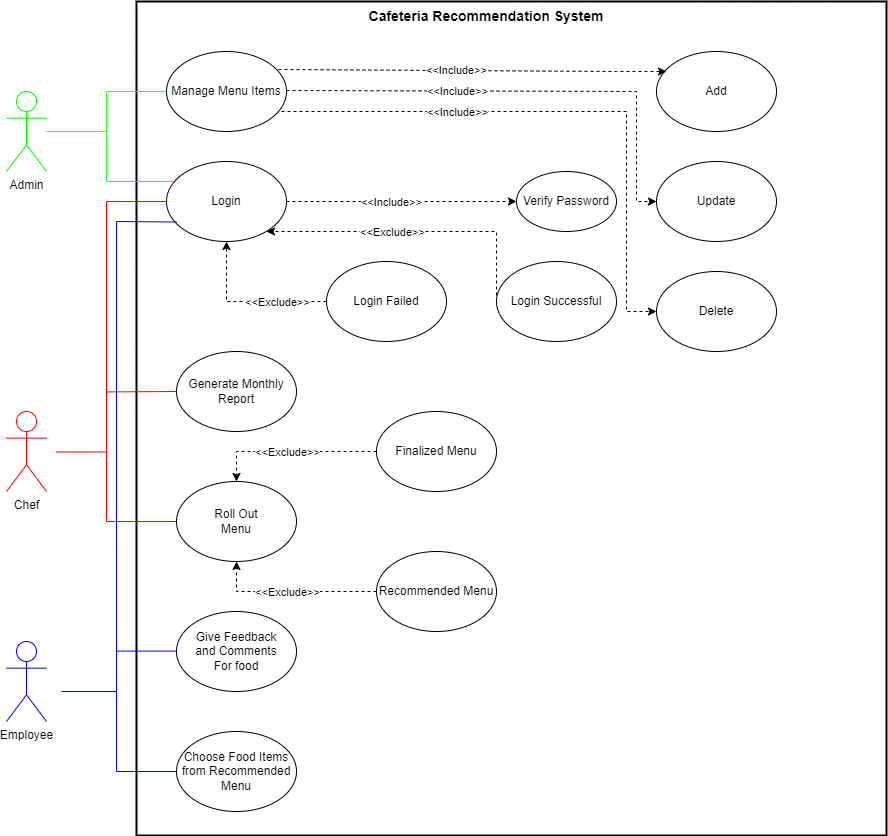

The diagram above was exported from draw.io. Its source (the exported page's mxGraphModel, read from the mxfile embedded in the PNG):
<mxGraphModel dx="880" dy="532" grid="0" gridSize="10" guides="1" tooltips="1" connect="1" arrows="1" fold="1" page="1" pageScale="1" pageWidth="850" pageHeight="1100" math="0" shadow="0">
  <root>
    <mxCell id="0" />
    <mxCell id="1" parent="0" />
    <mxCell id="mHvCp_ySBk9BDKlMtv4h-28" value="" style="rounded=0;whiteSpace=wrap;html=1;strokeWidth=2;" parent="1" vertex="1">
      <mxGeometry x="500" y="90" width="750" height="834" as="geometry" />
    </mxCell>
    <mxCell id="mHvCp_ySBk9BDKlMtv4h-29" value="&lt;b&gt;&lt;font style=&quot;font-size: 14px;&quot;&gt;Cafeteria Recommendation System&lt;/font&gt;&lt;/b&gt;" style="text;html=1;align=center;verticalAlign=middle;whiteSpace=wrap;rounded=0;" parent="1" vertex="1">
      <mxGeometry x="720" y="90" width="260" height="30" as="geometry" />
    </mxCell>
    <mxCell id="mHvCp_ySBk9BDKlMtv4h-30" value="Admin" style="shape=umlActor;verticalLabelPosition=bottom;verticalAlign=top;html=1;outlineConnect=0;strokeColor=#00FF00;" parent="1" vertex="1">
      <mxGeometry x="370" y="180" width="40" height="80" as="geometry" />
    </mxCell>
    <mxCell id="mHvCp_ySBk9BDKlMtv4h-33" value="Manage Menu Items" style="ellipse;whiteSpace=wrap;html=1;" parent="1" vertex="1">
      <mxGeometry x="530" y="140" width="120" height="80" as="geometry" />
    </mxCell>
    <mxCell id="mHvCp_ySBk9BDKlMtv4h-34" value="Add" style="ellipse;whiteSpace=wrap;html=1;" parent="1" vertex="1">
      <mxGeometry x="1020" y="140" width="120" height="80" as="geometry" />
    </mxCell>
    <mxCell id="mHvCp_ySBk9BDKlMtv4h-35" value="Update" style="ellipse;whiteSpace=wrap;html=1;" parent="1" vertex="1">
      <mxGeometry x="1020" y="250" width="120" height="80" as="geometry" />
    </mxCell>
    <mxCell id="mHvCp_ySBk9BDKlMtv4h-36" value="Delete" style="ellipse;whiteSpace=wrap;html=1;" parent="1" vertex="1">
      <mxGeometry x="1020" y="360" width="120" height="80" as="geometry" />
    </mxCell>
    <mxCell id="mHvCp_ySBk9BDKlMtv4h-37" value="Login" style="ellipse;whiteSpace=wrap;html=1;" parent="1" vertex="1">
      <mxGeometry x="530" y="250" width="120" height="80" as="geometry" />
    </mxCell>
    <mxCell id="mHvCp_ySBk9BDKlMtv4h-38" value="Verify Password" style="ellipse;whiteSpace=wrap;html=1;" parent="1" vertex="1">
      <mxGeometry x="880" y="260" width="100" height="60" as="geometry" />
    </mxCell>
    <mxCell id="mHvCp_ySBk9BDKlMtv4h-39" value="Login Successful" style="ellipse;whiteSpace=wrap;html=1;" parent="1" vertex="1">
      <mxGeometry x="860" y="350" width="120" height="80" as="geometry" />
    </mxCell>
    <mxCell id="mHvCp_ySBk9BDKlMtv4h-41" value="Employee" style="shape=umlActor;verticalLabelPosition=bottom;verticalAlign=top;html=1;outlineConnect=0;strokeColor=#0000FF;" parent="1" vertex="1">
      <mxGeometry x="370" y="730" width="40" height="80" as="geometry" />
    </mxCell>
    <mxCell id="mHvCp_ySBk9BDKlMtv4h-44" value="Generate Monthly&lt;br&gt;Report" style="ellipse;whiteSpace=wrap;html=1;" parent="1" vertex="1">
      <mxGeometry x="540" y="440" width="120" height="80" as="geometry" />
    </mxCell>
    <mxCell id="mHvCp_ySBk9BDKlMtv4h-45" value="Roll Out&lt;br&gt;Menu" style="ellipse;whiteSpace=wrap;html=1;" parent="1" vertex="1">
      <mxGeometry x="540" y="570" width="120" height="80" as="geometry" />
    </mxCell>
    <mxCell id="mHvCp_ySBk9BDKlMtv4h-46" value="Chef" style="shape=umlActor;verticalLabelPosition=bottom;verticalAlign=top;html=1;outlineConnect=0;strokeColor=#FF0000;" parent="1" vertex="1">
      <mxGeometry x="370" y="500" width="40" height="80" as="geometry" />
    </mxCell>
    <mxCell id="mHvCp_ySBk9BDKlMtv4h-49" value="Login Failed" style="ellipse;whiteSpace=wrap;html=1;" parent="1" vertex="1">
      <mxGeometry x="690" y="350" width="120" height="80" as="geometry" />
    </mxCell>
    <mxCell id="mHvCp_ySBk9BDKlMtv4h-50" value="Give Feedback &lt;br&gt;and Comments&lt;br&gt;For food" style="ellipse;whiteSpace=wrap;html=1;" parent="1" vertex="1">
      <mxGeometry x="540" y="700" width="120" height="80" as="geometry" />
    </mxCell>
    <mxCell id="mHvCp_ySBk9BDKlMtv4h-51" value="Choose Food Items from Recommended Menu" style="ellipse;whiteSpace=wrap;html=1;" parent="1" vertex="1">
      <mxGeometry x="540" y="820" width="120" height="80" as="geometry" />
    </mxCell>
    <mxCell id="mHvCp_ySBk9BDKlMtv4h-52" value="Finalized Menu" style="ellipse;whiteSpace=wrap;html=1;" parent="1" vertex="1">
      <mxGeometry x="740" y="500" width="120" height="80" as="geometry" />
    </mxCell>
    <mxCell id="mHvCp_ySBk9BDKlMtv4h-68" value="" style="endArrow=none;html=1;rounded=0;fillColor=#33FF33;strokeColor=#33FF33;" parent="1" source="mHvCp_ySBk9BDKlMtv4h-30" target="mHvCp_ySBk9BDKlMtv4h-33" edge="1">
      <mxGeometry width="50" height="50" relative="1" as="geometry">
        <mxPoint x="410" y="240" as="sourcePoint" />
        <mxPoint x="460" y="200" as="targetPoint" />
        <Array as="points">
          <mxPoint x="440" y="220" />
          <mxPoint x="470" y="220" />
          <mxPoint x="470" y="200" />
          <mxPoint x="470" y="180" />
        </Array>
      </mxGeometry>
    </mxCell>
    <mxCell id="mHvCp_ySBk9BDKlMtv4h-71" value="" style="endArrow=none;html=1;rounded=0;fillColor=#33FF33;strokeColor=#33FF33;" parent="1" edge="1">
      <mxGeometry width="50" height="50" relative="1" as="geometry">
        <mxPoint x="470" y="220" as="sourcePoint" />
        <mxPoint x="537" y="270" as="targetPoint" />
        <Array as="points">
          <mxPoint x="470" y="270" />
        </Array>
      </mxGeometry>
    </mxCell>
    <mxCell id="mHvCp_ySBk9BDKlMtv4h-72" value="" style="endArrow=none;html=1;rounded=0;strokeColor=#FF0000;" parent="1" edge="1">
      <mxGeometry width="50" height="50" relative="1" as="geometry">
        <mxPoint x="420" y="540.42" as="sourcePoint" />
        <mxPoint x="540" y="480.00000000000006" as="targetPoint" />
        <Array as="points">
          <mxPoint x="470" y="540.42" />
          <mxPoint x="470" y="480.42" />
        </Array>
      </mxGeometry>
    </mxCell>
    <mxCell id="mHvCp_ySBk9BDKlMtv4h-73" value="" style="endArrow=none;html=1;rounded=0;exitX=0;exitY=0.5;exitDx=0;exitDy=0;strokeColor=#FF0000;" parent="1" source="mHvCp_ySBk9BDKlMtv4h-45" edge="1">
      <mxGeometry width="50" height="50" relative="1" as="geometry">
        <mxPoint x="470" y="550" as="sourcePoint" />
        <mxPoint x="470" y="530" as="targetPoint" />
        <Array as="points">
          <mxPoint x="470" y="610" />
        </Array>
      </mxGeometry>
    </mxCell>
    <mxCell id="mHvCp_ySBk9BDKlMtv4h-76" value="" style="endArrow=none;html=1;rounded=0;entryX=0;entryY=0.5;entryDx=0;entryDy=0;fillColor=#FF0000;strokeColor=#FF0000;" parent="1" target="mHvCp_ySBk9BDKlMtv4h-37" edge="1">
      <mxGeometry width="50" height="50" relative="1" as="geometry">
        <mxPoint x="470" y="490" as="sourcePoint" />
        <mxPoint x="540" y="311" as="targetPoint" />
        <Array as="points">
          <mxPoint x="470" y="290" />
        </Array>
      </mxGeometry>
    </mxCell>
    <mxCell id="mHvCp_ySBk9BDKlMtv4h-77" value="" style="endArrow=none;html=1;rounded=0;entryX=0.083;entryY=0.756;entryDx=0;entryDy=0;entryPerimeter=0;strokeColor=#0000FF;" parent="1" target="mHvCp_ySBk9BDKlMtv4h-37" edge="1">
      <mxGeometry width="50" height="50" relative="1" as="geometry">
        <mxPoint x="425" y="780" as="sourcePoint" />
        <mxPoint x="480" y="310" as="targetPoint" />
        <Array as="points">
          <mxPoint x="480" y="780" />
          <mxPoint x="480" y="310" />
        </Array>
      </mxGeometry>
    </mxCell>
    <mxCell id="mHvCp_ySBk9BDKlMtv4h-78" value="" style="endArrow=none;html=1;rounded=0;exitX=0;exitY=0.5;exitDx=0;exitDy=0;strokeColor=#0000FF;" parent="1" source="mHvCp_ySBk9BDKlMtv4h-51" edge="1">
      <mxGeometry width="50" height="50" relative="1" as="geometry">
        <mxPoint x="480" y="840" as="sourcePoint" />
        <mxPoint x="480" y="780" as="targetPoint" />
        <Array as="points">
          <mxPoint x="480" y="860" />
        </Array>
      </mxGeometry>
    </mxCell>
    <mxCell id="mHvCp_ySBk9BDKlMtv4h-79" value="" style="endArrow=none;html=1;rounded=0;strokeColor=#0000FF;" parent="1" edge="1">
      <mxGeometry width="50" height="50" relative="1" as="geometry">
        <mxPoint x="480" y="739.58" as="sourcePoint" />
        <mxPoint x="540" y="739.58" as="targetPoint" />
      </mxGeometry>
    </mxCell>
    <mxCell id="mHvCp_ySBk9BDKlMtv4h-81" value="Recommended Menu" style="ellipse;whiteSpace=wrap;html=1;" parent="1" vertex="1">
      <mxGeometry x="740" y="640" width="120" height="80" as="geometry" />
    </mxCell>
    <mxCell id="mHvCp_ySBk9BDKlMtv4h-84" value="" style="html=1;labelBackgroundColor=#ffffff;startArrow=none;startFill=0;startSize=6;endArrow=classic;endFill=1;endSize=6;jettySize=auto;orthogonalLoop=1;strokeWidth=1;dashed=1;fontSize=14;rounded=0;exitX=0.933;exitY=0.225;exitDx=0;exitDy=0;exitPerimeter=0;" parent="1" source="mHvCp_ySBk9BDKlMtv4h-33" edge="1">
      <mxGeometry width="60" height="60" relative="1" as="geometry">
        <mxPoint x="650" y="180" as="sourcePoint" />
        <mxPoint x="1030" y="160" as="targetPoint" />
        <Array as="points">
          <mxPoint x="980" y="160" />
        </Array>
      </mxGeometry>
    </mxCell>
    <mxCell id="mHvCp_ySBk9BDKlMtv4h-86" value="&amp;lt;&amp;lt;Include&amp;gt;&amp;gt;" style="edgeLabel;html=1;align=center;verticalAlign=middle;resizable=0;points=[];" parent="mHvCp_ySBk9BDKlMtv4h-84" vertex="1" connectable="0">
      <mxGeometry x="-0.0979" y="1" relative="1" as="geometry">
        <mxPoint x="3" as="offset" />
      </mxGeometry>
    </mxCell>
    <mxCell id="mHvCp_ySBk9BDKlMtv4h-87" value="" style="html=1;labelBackgroundColor=#ffffff;startArrow=none;startFill=0;startSize=6;endArrow=classic;endFill=1;endSize=6;jettySize=auto;orthogonalLoop=1;strokeWidth=1;dashed=1;fontSize=14;rounded=0;exitX=0.933;exitY=0.225;exitDx=0;exitDy=0;exitPerimeter=0;entryX=0;entryY=0.5;entryDx=0;entryDy=0;" parent="1" target="mHvCp_ySBk9BDKlMtv4h-35" edge="1">
      <mxGeometry width="60" height="60" relative="1" as="geometry">
        <mxPoint x="650" y="179" as="sourcePoint" />
        <mxPoint x="1038" y="181" as="targetPoint" />
        <Array as="points">
          <mxPoint x="1000" y="180" />
          <mxPoint x="1000" y="290" />
        </Array>
      </mxGeometry>
    </mxCell>
    <mxCell id="mHvCp_ySBk9BDKlMtv4h-88" value="&amp;lt;&amp;lt;Include&amp;gt;&amp;gt;" style="edgeLabel;html=1;align=center;verticalAlign=middle;resizable=0;points=[];" parent="mHvCp_ySBk9BDKlMtv4h-87" vertex="1" connectable="0">
      <mxGeometry x="-0.0979" y="1" relative="1" as="geometry">
        <mxPoint x="-47" y="1" as="offset" />
      </mxGeometry>
    </mxCell>
    <mxCell id="mHvCp_ySBk9BDKlMtv4h-89" value="" style="html=1;labelBackgroundColor=#ffffff;startArrow=none;startFill=0;startSize=6;endArrow=classic;endFill=1;endSize=6;jettySize=auto;orthogonalLoop=1;strokeWidth=1;dashed=1;fontSize=14;rounded=0;exitX=0.933;exitY=0.225;exitDx=0;exitDy=0;exitPerimeter=0;entryX=0;entryY=0.5;entryDx=0;entryDy=0;" parent="1" target="mHvCp_ySBk9BDKlMtv4h-36" edge="1">
      <mxGeometry width="60" height="60" relative="1" as="geometry">
        <mxPoint x="645" y="200" as="sourcePoint" />
        <mxPoint x="1015" y="311" as="targetPoint" />
        <Array as="points">
          <mxPoint x="990" y="200" />
          <mxPoint x="990" y="400" />
        </Array>
      </mxGeometry>
    </mxCell>
    <mxCell id="mHvCp_ySBk9BDKlMtv4h-90" value="&amp;lt;&amp;lt;Include&amp;gt;&amp;gt;" style="edgeLabel;html=1;align=center;verticalAlign=middle;resizable=0;points=[];" parent="mHvCp_ySBk9BDKlMtv4h-89" vertex="1" connectable="0">
      <mxGeometry x="-0.0979" y="1" relative="1" as="geometry">
        <mxPoint x="-84" y="1" as="offset" />
      </mxGeometry>
    </mxCell>
    <mxCell id="mHvCp_ySBk9BDKlMtv4h-91" value="" style="html=1;labelBackgroundColor=#ffffff;startArrow=none;startFill=0;startSize=6;endArrow=classic;endFill=1;endSize=6;jettySize=auto;orthogonalLoop=1;strokeWidth=1;dashed=1;fontSize=14;rounded=0;exitX=0.933;exitY=0.225;exitDx=0;exitDy=0;exitPerimeter=0;entryX=0;entryY=0.5;entryDx=0;entryDy=0;" parent="1" target="mHvCp_ySBk9BDKlMtv4h-38" edge="1">
      <mxGeometry width="60" height="60" relative="1" as="geometry">
        <mxPoint x="650" y="290" as="sourcePoint" />
        <mxPoint x="1025" y="490" as="targetPoint" />
        <Array as="points">
          <mxPoint x="710" y="290" />
        </Array>
      </mxGeometry>
    </mxCell>
    <mxCell id="mHvCp_ySBk9BDKlMtv4h-92" value="&amp;lt;&amp;lt;Include&amp;gt;&amp;gt;" style="edgeLabel;html=1;align=center;verticalAlign=middle;resizable=0;points=[];" parent="mHvCp_ySBk9BDKlMtv4h-91" vertex="1" connectable="0">
      <mxGeometry x="-0.0979" y="1" relative="1" as="geometry">
        <mxPoint y="1" as="offset" />
      </mxGeometry>
    </mxCell>
    <mxCell id="mHvCp_ySBk9BDKlMtv4h-94" value="" style="html=1;labelBackgroundColor=#ffffff;startArrow=none;startFill=0;startSize=6;endArrow=classic;endFill=1;endSize=6;jettySize=auto;orthogonalLoop=1;strokeWidth=1;dashed=1;fontSize=14;rounded=0;exitX=0;exitY=0.5;exitDx=0;exitDy=0;entryX=0.5;entryY=1;entryDx=0;entryDy=0;" parent="1" source="mHvCp_ySBk9BDKlMtv4h-49" target="mHvCp_ySBk9BDKlMtv4h-37" edge="1">
      <mxGeometry width="60" height="60" relative="1" as="geometry">
        <mxPoint x="630" y="340" as="sourcePoint" />
        <mxPoint x="750" y="340" as="targetPoint" />
        <Array as="points">
          <mxPoint x="590" y="390" />
        </Array>
      </mxGeometry>
    </mxCell>
    <mxCell id="mHvCp_ySBk9BDKlMtv4h-95" value="&amp;lt;&amp;lt;Exclude&amp;gt;&amp;gt;" style="edgeLabel;html=1;align=center;verticalAlign=middle;resizable=0;points=[];" parent="mHvCp_ySBk9BDKlMtv4h-94" vertex="1" connectable="0">
      <mxGeometry x="-0.0979" y="1" relative="1" as="geometry">
        <mxPoint x="22" y="-1" as="offset" />
      </mxGeometry>
    </mxCell>
    <mxCell id="mHvCp_ySBk9BDKlMtv4h-98" value="" style="html=1;labelBackgroundColor=#ffffff;startArrow=none;startFill=0;startSize=6;endArrow=classic;endFill=1;endSize=6;jettySize=auto;orthogonalLoop=1;strokeWidth=1;dashed=1;fontSize=14;rounded=0;exitX=0;exitY=0.5;exitDx=0;exitDy=0;" parent="1" source="mHvCp_ySBk9BDKlMtv4h-39" edge="1">
      <mxGeometry width="60" height="60" relative="1" as="geometry">
        <mxPoint x="880" y="380" as="sourcePoint" />
        <mxPoint x="630" y="320" as="targetPoint" />
        <Array as="points">
          <mxPoint x="860" y="320" />
        </Array>
      </mxGeometry>
    </mxCell>
    <mxCell id="mHvCp_ySBk9BDKlMtv4h-99" value="&amp;lt;&amp;lt;Exclude&amp;gt;&amp;gt;" style="edgeLabel;html=1;align=center;verticalAlign=middle;resizable=0;points=[];" parent="mHvCp_ySBk9BDKlMtv4h-98" vertex="1" connectable="0">
      <mxGeometry x="-0.0979" y="1" relative="1" as="geometry">
        <mxPoint x="-40" y="-1" as="offset" />
      </mxGeometry>
    </mxCell>
    <mxCell id="mHvCp_ySBk9BDKlMtv4h-100" value="" style="html=1;labelBackgroundColor=#ffffff;startArrow=none;startFill=0;startSize=6;endArrow=classic;endFill=1;endSize=6;jettySize=auto;orthogonalLoop=1;strokeWidth=1;dashed=1;fontSize=14;rounded=0;exitX=0;exitY=0.5;exitDx=0;exitDy=0;entryX=0.5;entryY=0;entryDx=0;entryDy=0;" parent="1" target="mHvCp_ySBk9BDKlMtv4h-45" edge="1">
      <mxGeometry width="60" height="60" relative="1" as="geometry">
        <mxPoint x="740" y="540" as="sourcePoint" />
        <mxPoint x="640" y="480" as="targetPoint" />
        <Array as="points">
          <mxPoint x="600" y="540" />
        </Array>
      </mxGeometry>
    </mxCell>
    <mxCell id="mHvCp_ySBk9BDKlMtv4h-101" value="&amp;lt;&amp;lt;Exclude&amp;gt;&amp;gt;" style="edgeLabel;html=1;align=center;verticalAlign=middle;resizable=0;points=[];" parent="mHvCp_ySBk9BDKlMtv4h-100" vertex="1" connectable="0">
      <mxGeometry x="-0.0979" y="1" relative="1" as="geometry">
        <mxPoint x="-13" y="-1" as="offset" />
      </mxGeometry>
    </mxCell>
    <mxCell id="mHvCp_ySBk9BDKlMtv4h-104" value="" style="html=1;labelBackgroundColor=#ffffff;startArrow=none;startFill=0;startSize=6;endArrow=classic;endFill=1;endSize=6;jettySize=auto;orthogonalLoop=1;strokeWidth=1;dashed=1;fontSize=14;rounded=0;exitX=0;exitY=0.5;exitDx=0;exitDy=0;entryX=0.5;entryY=1;entryDx=0;entryDy=0;" parent="1" source="mHvCp_ySBk9BDKlMtv4h-81" target="mHvCp_ySBk9BDKlMtv4h-45" edge="1">
      <mxGeometry width="60" height="60" relative="1" as="geometry">
        <mxPoint x="760" y="670" as="sourcePoint" />
        <mxPoint x="620" y="700" as="targetPoint" />
        <Array as="points">
          <mxPoint x="600" y="680" />
        </Array>
      </mxGeometry>
    </mxCell>
    <mxCell id="mHvCp_ySBk9BDKlMtv4h-105" value="&amp;lt;&amp;lt;Exclude&amp;gt;&amp;gt;" style="edgeLabel;html=1;align=center;verticalAlign=middle;resizable=0;points=[];" parent="mHvCp_ySBk9BDKlMtv4h-104" vertex="1" connectable="0">
      <mxGeometry x="-0.0979" y="1" relative="1" as="geometry">
        <mxPoint x="-13" y="-1" as="offset" />
      </mxGeometry>
    </mxCell>
  </root>
</mxGraphModel>